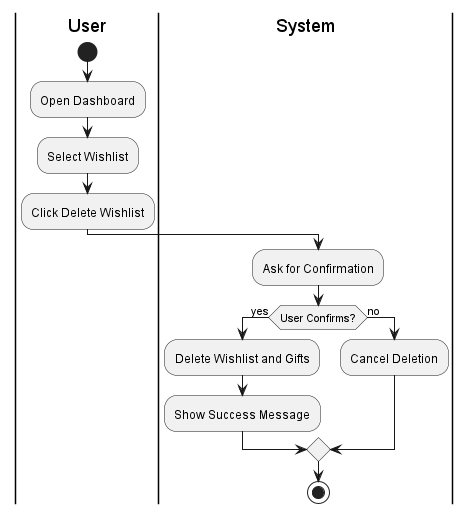

The diagram above was rendered by PlantUML. Its source (embedded in the PNG):
@startuml
|User|
start
:Open Dashboard;
:Select Wishlist;
:Click Delete Wishlist;

|System|
:Ask for Confirmation;
if (User Confirms?) then (yes)
    :Delete Wishlist and Gifts;
    :Show Success Message;
else (no)
    :Cancel Deletion;
endif
stop
@enduml